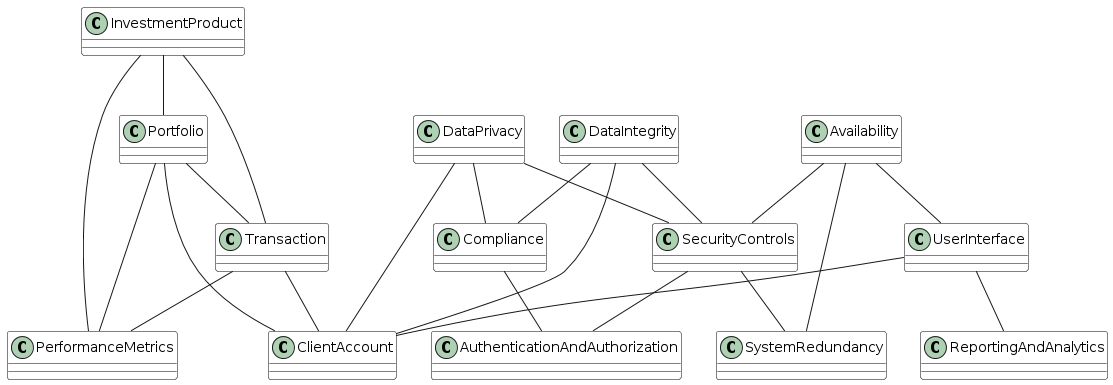

The diagram above was rendered by PlantUML. Its source (embedded in the PNG):
@startuml
skinparam class {
    BackgroundColor White
    BorderColor Black
}

class InvestmentProduct
class Portfolio
class Transaction
class PerformanceMetrics
class ClientAccount
class Availability
class DataPrivacy
class DataIntegrity
class SecurityControls
class Compliance
class SystemRedundancy
class AuthenticationAndAuthorization
class UserInterface
class ReportingAndAnalytics

InvestmentProduct -- Portfolio
InvestmentProduct -- Transaction
InvestmentProduct -- PerformanceMetrics
Portfolio -- Transaction
Portfolio -- PerformanceMetrics
Portfolio -- ClientAccount
Transaction -- PerformanceMetrics
Transaction -- ClientAccount
Availability -- SecurityControls
Availability -- SystemRedundancy
Availability -- UserInterface
DataPrivacy -- SecurityControls
DataPrivacy -- Compliance
DataPrivacy -- ClientAccount
DataIntegrity -- SecurityControls
DataIntegrity -- Compliance
DataIntegrity -- ClientAccount
SecurityControls -- SystemRedundancy
SecurityControls -- AuthenticationAndAuthorization
Compliance -- AuthenticationAndAuthorization
UserInterface -- ClientAccount
UserInterface -- ReportingAndAnalytics
@enduml